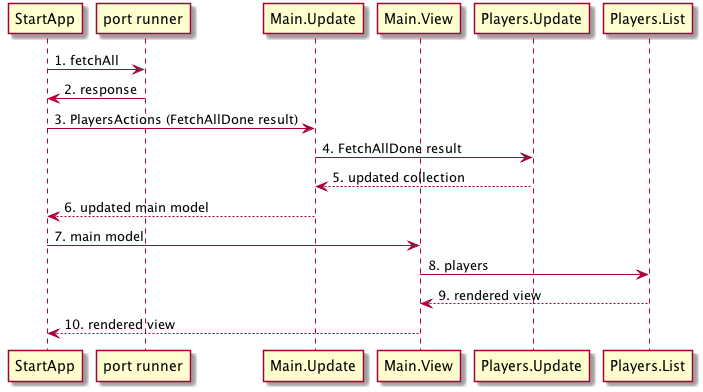

The diagram above was rendered by PlantUML. Its source (embedded in the PNG):
@startuml
participant StartApp as SA
participant "port runner" as PR
participant Main.Update as MU
participant Main.View as MV
participant Players.Update as PU
participant Players.List as PL

SA -> PR : 1. fetchAll
PR -> SA : 2. response
SA -> MU : 3. PlayersActions (FetchAllDone result)
MU -> PU : 4. FetchAllDone result
PU --> MU : 5. updated collection
MU --> SA : 6. updated main model
SA -> MV : 7. main model
MV -> PL : 8. players
PL --> MV : 9. rendered view
MV --> SA : 10. rendered view
@enduml